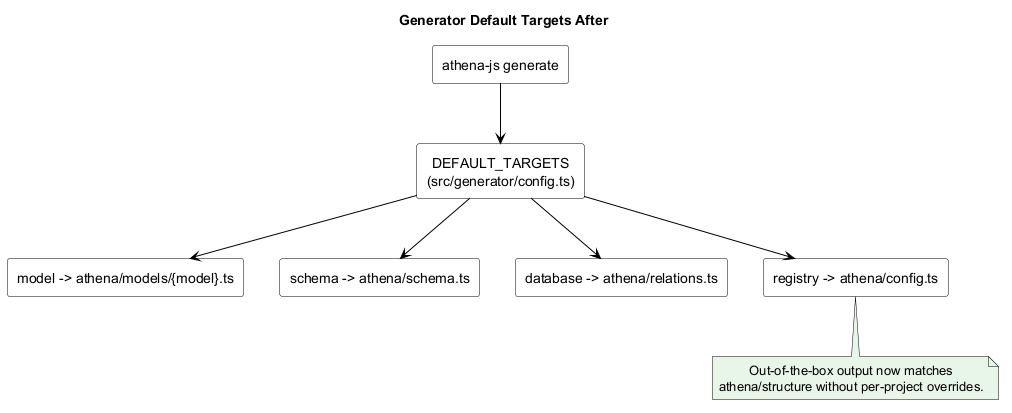

The diagram above was rendered by PlantUML. Its source (embedded in the PNG):
@startuml
skinparam backgroundColor #FFFFFF
skinparam defaultTextAlignment center
skinparam shadowing false
skinparam ArrowColor #000000
skinparam RectangleBorderColor #000000
skinparam RectangleFontColor #000000
skinparam RectangleBackgroundColor #FFFFFF
skinparam noteBackgroundColor #E8F5E9
skinparam noteBorderColor #000000

title Generator Default Targets After

rectangle "athena-js generate" as CLI
rectangle "DEFAULT_TARGETS\n(src/generator/config.ts)" as DEFAULTS
rectangle "model -> athena/models/{model}.ts" as M
rectangle "schema -> athena/schema.ts" as S
rectangle "database -> athena/relations.ts" as D
rectangle "registry -> athena/config.ts" as R

CLI --> DEFAULTS
DEFAULTS --> M
DEFAULTS --> S
DEFAULTS --> D
DEFAULTS --> R

note bottom
Out-of-the-box output now matches
athena/structure without per-project overrides.
end note

@enduml